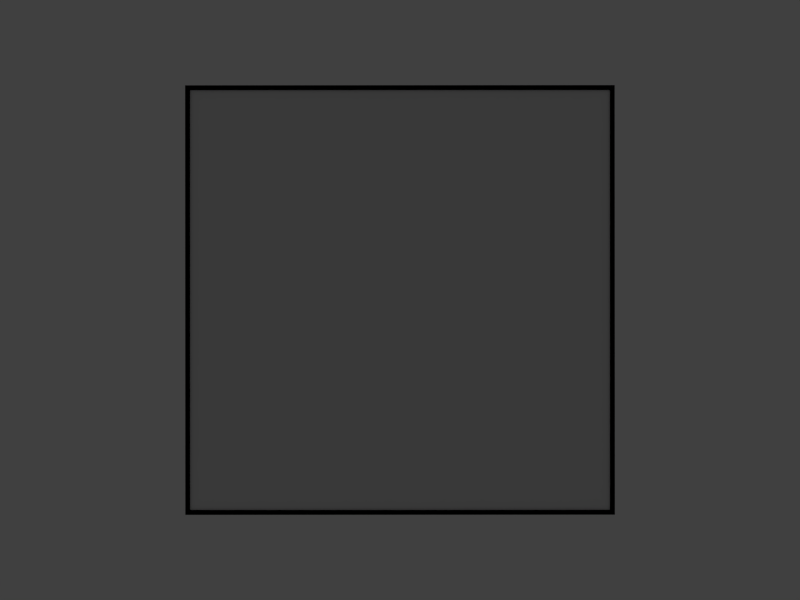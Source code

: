 # Source: lun_panel3.blend  (saved by Blender 2.65.6; exported with 4.5.12 LTS)
import bpy
from mathutils import Matrix  # noqa: F401  (used for matrix-valued properties, if any)

bpy.ops.wm.read_factory_settings(use_empty=True)
scene = bpy.context.scene
scene.name = 'Scene'

# ---- collections
col_collection_1 = bpy.data.collections.new('Collection 1'); scene.collection.children.link(col_collection_1)

# ---- materials (node trees are filled in below, after node groups)
mat_corp = bpy.data.materials.new('corp')
mat_corp.alpha_threshold = 0.0
mat_corp.use_transparent_shadow = False
mat_corp.diffuse_color = (0.0, 0.0, 0.0, 1.0)
mat_corp.roughness = 0.5
mat_corp.line_color = (0.0, 0.0, 0.0, 1.0)
mat_panel = bpy.data.materials.new('panel')
mat_panel.alpha_threshold = 0.0
mat_panel.use_transparent_shadow = False
mat_panel.roughness = 0.5
mat_panel.line_color = (0.0, 0.0, 0.0, 1.0)

# ---- material node trees

# ---- world
world_world = bpy.data.worlds.new('World'); scene.world = world_world
world_world.color = (0.05088, 0.05088, 0.05088)
world_world.use_sun_shadow = False
world_world.sun_shadow_jitter_overblur = 0.0
world_world.cycles.sampling_method = 'MANUAL'
world_world.cycles.sample_map_resolution = 256

# ---- cameras
cam_camera = bpy.data.cameras.new('Camera')
cam_camera.clip_end = 2000.0
cam_camera.lens = 35.0
cam_camera.sensor_width = 32.0
cam_camera.sensor_height = 18.0
cam_camera.ortho_scale = 7.314
cam_camera.dof.focus_distance = 0.0
cam_camera.dof.aperture_fstop = 128.0

# ---- lights
light_lamp = bpy.data.lights.new('Lamp', 'AREA')
light_lamp.transmission_factor = 0.0
light_lamp.cutoff_distance = 30.0
light_lamp.energy = 15.71
light_lamp.shadow_buffer_clip_start = 1.001
light_lamp.shadow_soft_size = 1000.0
light_lamp.shadow_maximum_resolution = 0.006
light_lamp.use_absolute_resolution = True
light_lamp.shape = 'RECTANGLE'
light_lamp.size = 1000.0
light_lamp.size_y = 2000.0
light_lamp.cycles.use_multiple_importance_sampling = False

# ---- meshes
me_circle_000 = bpy.data.meshes.new('Circle.000')
me_circle_000.from_pydata([(-319.4, -115.0, 2.0), (-115.0, 319.3, 2.0), (115.0, -319.3, 2.0), (319.4, 115.0, 2.0), (-326.0, -117.4, 2.0), (-117.4, 326.0, 2.0), (117.4, -326.0, 2.0), (326.0, 117.4, 2.0), (-319.4, -115.0, -2.0), (-115.0, 319.3, -2.0), (115.0, -319.3, -2.0), (319.4, 115.0, -2.0), (-326.0, -117.4, -2.0), (-117.4, 326.0, -2.0), (117.4, -326.0, -2.0), (326.0, 117.4, -2.0)], [], [(3, 7, 5, 1), (1, 5, 4, 0), (2, 6, 7, 3), (0, 4, 6, 2), (11, 9, 13, 15), (9, 8, 12, 13), (10, 11, 15, 14), (8, 10, 14, 12), (0, 2, 10, 8), (7, 6, 14, 15), (2, 3, 11, 10), (4, 5, 13, 12), (5, 7, 15, 13), (1, 0, 8, 9), (3, 1, 9, 11), (6, 4, 12, 14)])
_k = {(1, 5): 1.0, (3, 7): 1.0, (0, 4): 1.0, (2, 6): 1.0, (9, 13): 1.0, (11, 15): 1.0, (8, 12): 1.0, (10, 14): 1.0, (2, 10): 1.0, (0, 8): 1.0, (6, 14): 1.0, (7, 15): 1.0, (3, 11): 1.0, (5, 13): 1.0, (4, 12): 1.0, (1, 9): 1.0}
me_circle_000.attributes.new('crease_edge', 'FLOAT', 'EDGE').data.foreach_set('value', [_k.get((min(e.vertices), max(e.vertices)), 0.0) for e in me_circle_000.edges])
_uv = me_circle_000.uv_layers.new(name='UVMap')
_uv.uv.foreach_set('vector', [0.0, 0.0, 0.0, 0.0, 0.0, 0.0, 0.0, 0.0, 0.0, 0.0, 0.0, 0.0, 0.0, 0.0, 0.0, 0.0, 0.0, 0.0, 0.0, 0.0, 0.0, 0.0, 0.0, 0.0, 0.0, 0.0, 0.0, 0.0, 0.0, 0.0, 0.0, 0.0, 0.0, 0.0, 0.0, 0.0, 0.0, 0.0, 0.0, 0.0, 0.0, 0.0, 0.0, 0.0, 0.0, 0.0, 0.0, 0.0, 0.0, 0.0, 0.0, 0.0, 0.0, 0.0, 0.0, 0.0, 0.0, 0.0, 0.0, 0.0, 0.0, 0.0, 0.0, 0.0, 0.0, 0.0, 0.0, 0.0, 0.0, 0.0, 0.0, 0.0, 0.0, 0.0, 0.0, 0.0, 0.0, 0.0, 0.0, 0.0, 0.0, 0.0, 0.0, 0.0, 0.0, 0.0, 0.0, 0.0, 0.0, 0.0, 0.0, 0.0, 0.0, 0.0, 0.0, 0.0, 0.0, 0.0, 0.0, 0.0, 0.0, 0.0, 0.0, 0.0, 0.0, 0.0, 0.0, 0.0, 0.0, 0.0, 0.0, 0.0, 0.0, 0.0, 0.0, 0.0, 0.0, 0.0, 0.0, 0.0, 0.0, 0.0, 0.0, 0.0, 0.0, 0.0, 0.0, 0.0])
me_circle_000.materials.append(mat_corp)
me_circle_000.use_remesh_preserve_volume = False
me_circle_000.use_remesh_preserve_attributes = False
me_circle_000.use_mirror_vertex_groups = False
me_circle_000.update()
me_circle_001 = bpy.data.meshes.new('Circle.001')
me_circle_001.from_pydata([(240.0, 240.0, 0.0), (240.0, -240.0, 0.0), (-240.0, 240.0, 0.0), (-240.0, -240.0, 0.0)], [], [(1, 0, 2, 3)])
_uv = me_circle_001.uv_layers.new(name='UVMap')
_uv.uv.foreach_set('vector', [0.4688, 0.9375, 0.4688, 2.98e-08, 1.49e-08, 0.0, 0.0, 0.9375])
me_circle_001.materials.append(mat_panel)
me_circle_001.use_remesh_preserve_volume = False
me_circle_001.use_remesh_preserve_attributes = False
me_circle_001.use_mirror_vertex_groups = False
me_circle_001.update()

# ---- objects
ob_lun_panel3 = bpy.data.objects.new('Lun_panel3', None)
ob_corp = bpy.data.objects.new('corp', me_circle_000)
ob_panel3 = bpy.data.objects.new('panel3', me_circle_001)
ob_lamp = bpy.data.objects.new('Lamp', light_lamp)
ob_camera = bpy.data.objects.new('Camera', cam_camera)

# ---- transforms, parenting, visibility, modifiers, constraints
ob_lun_panel3.location = (0.0, 0.0, 0.0)
ob_lun_panel3.empty_display_type = 'CUBE'
ob_lun_panel3.empty_display_size = 320.0
ob_lun_panel3.empty_image_offset = (0.0, 0.0)
ob_lun_panel3.hide_render = True
ob_lun_panel3.lineart.crease_threshold = 0.0
ob_corp.parent = ob_lun_panel3
ob_corp.location = (0.0, 0.0, 0.0)
ob_corp.rotation_euler = (0.0, 0.0, 9.865)
ob_corp.lineart.crease_threshold = 0.0
ob_panel3.parent = ob_lun_panel3
ob_panel3.location = (0.0, 0.0, 0.0)
ob_panel3.lineart.crease_threshold = 0.0
ob_lamp.location = (0.0, 0.0, 1000.0)
ob_lamp.lock_rotations_4d = False
ob_lamp.empty_display_type = 'ARROWS'
ob_lamp.color = (0.0, 0.0, 0.0, 0.0)
ob_lamp.lineart.crease_threshold = 0.0
ob_camera.location = (0.0, 0.0, 1000.0)
ob_camera.lock_rotations_4d = False
ob_camera.empty_display_type = 'ARROWS'
ob_camera.color = (0.0, 0.0, 0.0, 0.0)
ob_camera.display_type = 'WIRE'
ob_camera.lineart.crease_threshold = 0.0

# ---- collection membership
col_collection_1.objects.link(ob_lun_panel3)
col_collection_1.objects.link(ob_corp)
col_collection_1.objects.link(ob_panel3)
col_collection_1.objects.link(ob_lamp)
col_collection_1.objects.link(ob_camera)

# ---- scene / render settings (as saved in the file)
scene.camera = ob_camera
scene.frame_start = 0; scene.frame_end = 100; scene.frame_set(157)
scene.render.engine = 'BLENDER_EEVEE_NEXT'
scene.render.image_settings.color_mode = 'RGB'
scene.render.image_settings.compression = 90
scene.render.resolution_x = 640
scene.render.resolution_y = 480
scene.render.dither_intensity = 0.0
scene.render.use_overwrite = False
scene.render.bake_margin = 2
scene.render.bake_bias = 0.0
scene.cycles.use_denoising = False
scene.cycles.samples = 10
scene.cycles.sampling_pattern = 'TABULATED_SOBOL'
scene.cycles.light_sampling_threshold = 0.0
scene.cycles.use_adaptive_sampling = False
scene.cycles.use_light_tree = False
scene.cycles.blur_glossy = 0.0
scene.cycles.volume_bounces = 1
scene.cycles.pixel_filter_type = 'GAUSSIAN'
scene.cycles.sample_clamp_indirect = 0.0
scene.view_settings.view_transform = 'Standard'
bpy.context.view_layer.update()
